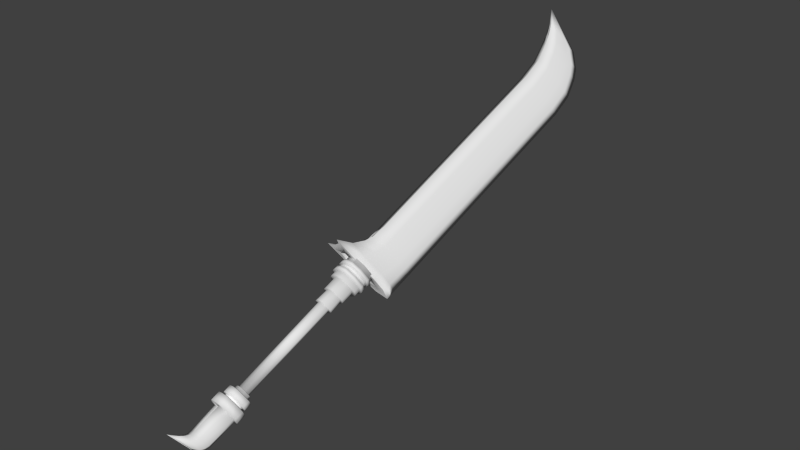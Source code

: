 # Source: Reaplade.blend  (saved by Blender 2.76.0; exported with 4.5.12 LTS)
import bpy
from mathutils import Matrix  # noqa: F401  (used for matrix-valued properties, if any)

bpy.ops.wm.read_factory_settings(use_empty=True)
scene = bpy.context.scene
scene.name = 'Scene'

# ---- collections
col_collection_1 = bpy.data.collections.new('Collection 1'); scene.collection.children.link(col_collection_1)

# ---- images (referenced by path relative to the original .blend; pixels are not part of the script)
import os
ASSET_DIR = os.environ.get("B2B_ASSET_DIR", "")  # directory of the original .blend (textures are referenced by path, not embedded)
HERE = os.path.dirname(os.path.abspath(__file__))  # packed textures are extracted next to this script under _unpacked/

def load_image(name, relpath, width, height, colorspace="sRGB"):
    """Load a texture the original file referenced (path relative to the .blend, or extracted next to this script)."""
    p = next((c for c in (os.path.join(HERE, relpath), os.path.join(ASSET_DIR, relpath)) if relpath and os.path.exists(c)), "")
    if p:
        img = bpy.data.images.load(p, check_existing=True)
        img.name = name
    else:  # same state as the original file: an image datablock whose file is absent (Cycles renders it pink)
        img = bpy.data.images.new(name, width, height)
        img.source = "FILE"
        img.filepath = "//" + (relpath or name)
    img.colorspace_settings.name = colorspace
    return img
img_reapblade_tex = load_image('Reapblade Tex', 'Reapblade Tex.png', 1024, 1024, 'sRGB')

# ---- materials (node trees are filled in below, after node groups)
mat_reapblade_mat = bpy.data.materials.new('Reapblade Mat')
mat_reapblade_mat.alpha_threshold = 0.0
mat_reapblade_mat.roughness = 0.5

# ---- material node trees
mat_reapblade_mat.use_nodes = True; mat_reapblade_mat.node_tree.nodes.clear()
_N = mat_reapblade_mat.node_tree.nodes; _L = mat_reapblade_mat.node_tree.links
n0 = _N.new('ShaderNodeOutputMaterial'); n0.name = 'Material Output'; n0.location = (300, 300)
n1 = _N.new('ShaderNodeBsdfDiffuse'); n1.name = 'Diffuse BSDF'; n1.location = (10, 300)
n2 = _N.new('ShaderNodeTexImage'); n2.name = 'Image Texture'; n2.location = (-252, 365)
n2.width = 140
n2.image = img_reapblade_tex
_L.new(n1.outputs[0], n0.inputs[0])
n0.is_active_output = True

# ---- world
world_world = bpy.data.worlds.new('World'); scene.world = world_world
world_world.color = (0.05088, 0.05088, 0.05088)
world_world.use_sun_shadow = False
world_world.sun_shadow_jitter_overblur = 0.0
world_world.cycles.sampling_method = 'MANUAL'
world_world.cycles.sample_map_resolution = 256

# ---- meshes
me_cube = bpy.data.meshes.new('Cube')
me_cube.from_pydata([(0.1596, -0.07237, -0.7947), (0.0, -0.07237, -1.025), (0.2334, -0.3289, -0.7519), (0.0, -0.3289, -1.026), (0.1596, -0.07237, 0.4887), (0.0, -0.07237, 0.4887), (0.2334, -0.3289, 0.8176), (0.0, -0.3289, 0.8176), (0.2314, -0.07237, -0.4996), (0.2314, -0.07237, 0.1305), (0.2689, -0.07237, 0.5776), (0.3052, -0.3289, -0.386), (0.3052, -0.3289, 0.3814), (0.3427, -0.3289, 0.9258), (0.1517, 0.5078, -0.06717), (0.1517, 0.5078, -0.5895), (0.0, 0.5078, 0.2297), (0.07987, 0.5078, -0.8289), (0.07987, 0.5078, 0.3199), (0.0, 0.5078, -1.025), (0.2334, -0.3289, 0.6789), (0.2334, -0.3289, 0.3814), (0.2334, -0.3289, -0.386), (0.0, -0.3289, 0.6789), (0.0, -0.3289, -0.6481), (0.1044, 0.2194, -0.8162), (0.0, 0.2194, -1.024), (0.1044, 0.2194, 0.3187), (0.0, 0.2194, 0.3187), (0.1762, 0.2194, -0.5579), (0.1762, 0.2194, 0.0009947), (0.2136, 0.2194, 0.3975), (0.0, 0.8197, -1.024), (0.07987, 0.8197, 0.2234), (0.07987, 0.8197, -0.8285), (0.0, 0.8197, 0.2234), (0.1517, 0.8197, -0.5907), (0.1517, 0.8197, -0.07166), (0.1891, 0.5078, 0.3034), (0.135, 6.615, -0.07166), (0.135, 6.615, -0.5622), (0.0, 6.615, 0.2234), (0.0642, 6.615, -0.8303), (0.0642, 6.615, 0.2234), (0.0, 6.615, -1.024), (0.1891, 0.8197, 0.2967), (0.0, 7.252, -0.9525), (0.05952, 7.252, 0.2803), (0.05952, 7.252, -0.7571), (0.1202, 7.252, -0.01146), (0.0, 7.252, 0.2803), (0.1202, 7.252, -0.4921), (0.172, 6.615, 0.2967), (0.0509, 8.269, 0.1395), (0.0, 8.334, 0.7597), (0.0509, 8.258, 0.4609), (0.01954, 8.334, 0.7597), (0.0, 8.313, -0.2189), (0.01379, 8.269, -0.06525), (0.1518, 7.252, 0.3527), (0.0, 8.672, 1.016), (0.07027, 8.318, 0.7422), (0.04927, 7.742, -0.5545), (0.0, 7.742, 0.4335), (0.1207, 7.742, 0.504), (0.0, 7.742, -0.7659), (0.09619, 7.742, -0.2966), (0.04927, 7.742, 0.4335), (0.09619, 7.742, 0.1497), (0.03441, 8.031, 0.5869), (0.07354, 7.998, -0.1434), (0.0, 8.02, -0.5891), (0.09547, 8.023, 0.6118), (0.07354, 7.993, 0.269), (0.03153, 7.998, -0.3929), (0.0, 8.031, 0.5869), (0.1379, -0.3289, 0.571), (0.1379, -0.3289, 0.3379), (0.1379, -0.3289, -0.263), (0.0, -0.3289, 0.571), (0.1379, -0.1812, 0.571), (0.0, -0.3289, -0.4683), (0.1379, -0.1812, 0.571), (0.1379, -0.1812, 0.3379), (0.1379, -0.1812, -0.263), (0.0, -0.1812, 0.571), (0.0, -0.1812, -0.4683), (0.135, -0.1812, 0.3199), (0.1379, -0.1812, -0.263), (0.0, -0.1812, 0.571), (0.0, -0.07495, 0.1885), (0.0, -0.1812, -0.4683), (0.135, -0.1812, -0.01384), (0.0, -0.07495, -0.1915), (0.06895, -0.1812, -0.3656), (0.1953, -0.07495, 0.1249), (0.1953, -0.07495, -0.128), (0.1171, -0.07495, 0.1786), (0.135, -0.1812, 0.1621), (0.1303, -0.4305, 0.2433), (0.1244, -0.1812, 0.3199), (0.1171, -0.07495, -0.1825), (0.1244, -0.1812, -0.01384), (0.2236, -0.07495, 0.006932), (0.1244, -0.1812, 0.1621), (0.0, -0.4305, 0.2568), (0.1171, -0.3973, 0.1786), (0.0, -0.3973, 0.1885), (0.1509, -0.4305, 0.2959), (0.0, -0.3973, -0.1915), (0.1171, -0.3973, -0.1825), (0.2236, -0.3973, 0.006932), (0.1953, -0.3973, -0.128), (0.1953, -0.3973, 0.1249), (0.0, -0.4305, 0.3124), (0.1509, -0.2893, 0.2959), (0.0, -0.4305, -0.2619), (0.1303, -0.4305, -0.2496), (0.2757, -0.4305, 0.008991), (0.237, -0.4305, -0.1752), (0.237, -0.4305, 0.1701), (0.0, -0.2893, 0.3124), (0.1743, -0.2893, 0.3499), (0.0, -0.4305, -0.3191), (0.1509, -0.4305, -0.3042), (0.3279, -0.4305, 0.01066), (0.2808, -0.4305, -0.2136), (0.2808, -0.4305, 0.2068), (0.0, -0.2893, 0.3694), (0.1743, -0.4394, 0.3499), (0.0, -0.2893, -0.3191), (0.1509, -0.2893, -0.3042), (0.3279, -0.2893, 0.01066), (0.2808, -0.2893, -0.2136), (0.2808, -0.2893, 0.2068), (0.0, -0.4394, 0.3694), (0.0, -0.2893, -0.3779), (0.1743, -0.2893, -0.3601), (0.3837, -0.2893, 0.01238), (0.328, -0.2893, -0.2529), (0.328, -0.2893, 0.2444), (0.1925, -0.5323, 0.3972), (0.0, -0.4394, -0.3779), (0.1743, -0.4394, -0.3601), (0.3837, -0.4394, 0.01238), (0.328, -0.4394, -0.2529), (0.328, -0.4394, 0.2444), (0.0, -0.5323, 0.4193), (0.1925, -0.4394, 0.3972), (0.0, -0.4394, 0.4193), (0.1836, -0.5323, 0.3469), (0.0, -0.4394, -0.4293), (0.1925, -0.4394, -0.4092), (0.4302, -0.4394, 0.01389), (0.367, -0.4394, -0.2874), (0.367, -0.4394, 0.2774), (0.0, -0.5323, 0.3662), (0.1836, -0.6584, 0.3469), (0.0, -0.5323, -0.4293), (0.1925, -0.5323, -0.4092), (0.4302, -0.5323, 0.01389), (0.367, -0.5323, -0.2874), (0.367, -0.5323, 0.2774), (0.0, -0.6584, 0.3662), (0.1969, -0.6584, 0.4022), (0.0, -0.5323, -0.3746), (0.1836, -0.5323, -0.357), (0.3911, -0.5323, 0.01229), (0.3359, -0.5323, -0.2508), (0.3359, -0.5323, 0.2424), (0.0, -0.6584, 0.4246), (0.1969, -0.7598, 0.4022), (0.0, -0.6584, -0.3746), (0.1836, -0.6584, -0.357), (0.3911, -0.6584, 0.01229), (0.3359, -0.6584, -0.2508), (0.3359, -0.6584, 0.2424), (0.0, -0.7598, 0.4246), (0.1796, -0.7598, 0.3416), (0.0, -0.6584, -0.4347), (0.1969, -0.6584, -0.4143), (0.4376, -0.6584, 0.01404), (0.3736, -0.6584, -0.2911), (0.3736, -0.6584, 0.2809), (0.0, -0.7598, 0.3605), (0.1796, -0.9088, 0.3416), (0.0, -0.7598, -0.4347), (0.1969, -0.7598, -0.4143), (0.4376, -0.7598, 0.01404), (0.3736, -0.7598, -0.2911), (0.3736, -0.7598, 0.2809), (0.0, -0.9088, 0.3605), (0.1527, -0.9088, 0.2507), (0.0, -0.7598, -0.3688), (0.1796, -0.7598, -0.3515), (0.3839, -0.7598, 0.01212), (0.3296, -0.7598, -0.2469), (0.3296, -0.7598, 0.2386), (0.0, -0.9088, 0.2647), (0.0, -0.9088, -0.3688), (0.1796, -0.9088, -0.3515), (0.3839, -0.9088, 0.01212), (0.3296, -0.9088, -0.2469), (0.3296, -0.9088, 0.2386), (0.1235, -1.255, 0.1909), (0.0, -0.9088, -0.27), (0.1527, -0.9088, -0.2573), (0.3025, -0.9088, 0.009227), (0.2627, -0.9088, -0.1806), (0.2627, -0.9088, 0.1753), (0.0, -1.255, 0.2015), (0.1527, -1.255, 0.2507), (0.0, -1.255, 0.2647), (0.1235, -1.616, 0.2099), (0.0, -1.255, -0.27), (0.1527, -1.255, -0.2573), (0.3025, -1.255, 0.009227), (0.2627, -1.255, -0.1806), (0.2627, -1.255, 0.1753), (0.0, -1.616, 0.2216), (0.0, -1.255, -0.2049), (0.1235, -1.255, -0.1953), (0.2374, -1.255, 0.007324), (0.2071, -1.255, -0.137), (0.2071, -1.255, 0.1335), (0.08404, -4.371, 0.1423), (0.0, -1.616, -0.2256), (0.1235, -1.616, -0.215), (0.2374, -1.616, 0.007929), (0.2071, -1.616, -0.1509), (0.2071, -1.616, 0.1468), (0.0, -4.371, 0.1501), (0.08404, -1.616, 0.1423), (0.0, -1.616, 0.1501), (0.0, -1.616, -0.152), (0.08404, -1.616, -0.1449), (0.161, -1.616, 0.005777), (0.1405, -1.616, -0.1015), (0.1405, -1.616, 0.09963), (0.111, -4.474, 0.1923), (0.0, -4.371, -0.152), (0.08404, -4.371, -0.1449), (0.161, -4.371, 0.005777), (0.1405, -4.371, -0.1015), (0.1405, -4.371, 0.09963), (0.0, -4.474, 0.2029), (0.111, -4.371, 0.1923), (0.0, -4.371, 0.2029), (0.1562, -4.474, 0.286), (0.0, -4.371, -0.2064), (0.111, -4.371, -0.1967), (0.2153, -4.371, 0.007367), (0.1875, -4.371, -0.138), (0.1875, -4.371, 0.1345), (0.0, -4.474, 0.3247), (0.0, -4.474, -0.2064), (0.111, -4.474, -0.1967), (0.2153, -4.474, 0.007367), (0.1875, -4.474, -0.138), (0.1875, -4.474, 0.1345), (0.1146, -4.668, 0.2226), (0.0, -4.474, -0.3311), (0.1562, -4.474, -0.2938), (0.3115, -4.474, 0.01035), (0.2702, -4.474, -0.2063), (0.2702, -4.474, 0.1998), (0.0, -4.668, 0.2527), (0.1562, -4.668, 0.286), (0.0, -4.668, 0.3247), (0.1146, -4.749, 0.2226), (0.0, -4.668, -0.3311), (0.1562, -4.668, -0.2938), (0.3115, -4.668, 0.01035), (0.2702, -4.668, -0.2063), (0.2702, -4.668, 0.1998), (0.0, -4.749, 0.2527), (0.1712, -4.749, 0.3579), (0.0, -4.668, -0.2571), (0.1146, -4.668, -0.2281), (0.2353, -4.668, 0.008331), (0.2032, -4.668, -0.1601), (0.2032, -4.668, 0.1556), (0.0, -4.749, 0.4064), (0.1712, -4.997, 0.3579), (0.0, -4.749, -0.2571), (0.1146, -4.749, -0.2281), (0.2353, -4.749, 0.008331), (0.2032, -4.749, -0.1601), (0.2032, -4.749, 0.1556), (0.0, -4.997, 0.4064), (0.0, -4.749, -0.4151), (0.1712, -4.749, -0.3683), (0.3658, -4.749, 0.01263), (0.3141, -4.749, -0.2587), (0.3141, -4.749, 0.25), (0.0, -4.997, 0.01263), (0.0, -4.997, -0.4151), (0.1712, -4.997, -0.3683), (0.3658, -4.997, 0.01263), (0.3141, -4.997, -0.2587), (0.3141, -4.997, 0.25), (0.2112, -5.883, 0.03429), (0.08561, -4.997, 0.3821), (0.0, -4.997, -0.1383), (0.08561, -4.997, -0.3917), (0.3524, -4.997, -0.1383), (0.2426, -4.997, 0.3039), (0.0, -4.997, 0.1469), (0.2426, -4.997, -0.3135), (0.3524, -4.997, 0.1469), (0.08561, -4.997, 0.0135), (0.2112, -4.997, 0.0135), (0.1444, -4.997, -0.2506), (0.1444, -4.997, 0.1594), (0.2107, -4.997, 0.2234), (0.2107, -4.997, -0.0974), (0.08561, -4.997, -0.3094), (0.08561, -4.997, 0.1469), (0.2112, -5.781, 0.0135), (0.2112, -5.989, 0.09625), (0.1444, -5.781, 0.1594), (0.08561, -5.781, 0.0135), (0.1444, -5.781, -0.2506), (0.2107, -5.781, 0.2234), (0.2107, -5.781, -0.0974), (0.08561, -5.781, -0.3094), (0.08561, -5.781, 0.1469), (0.2112, -6.088, 0.2278), (0.1444, -5.883, 0.1755), (0.08561, -5.883, 0.03429), (0.1444, -5.883, -0.2213), (0.2107, -5.883, 0.2374), (0.2107, -5.883, -0.07305), (0.08561, -5.883, -0.2783), (0.08561, -5.883, 0.1634), (0.1469, -6.213, 0.5693), (0.1444, -5.989, 0.2418), (0.08561, -5.989, 0.09625), (0.1444, -5.989, -0.1674), (0.2107, -5.989, 0.3057), (0.2107, -5.989, -0.01445), (0.08561, -5.989, -0.2261), (0.08561, -5.989, 0.2294), (0.1444, -6.088, 0.3523), (0.08561, -6.088, 0.2278), (0.1444, -6.088, 0.002364), (0.2107, -6.088, 0.4069), (0.2107, -6.088, 0.1331), (0.08561, -6.088, -0.04784), (0.08561, -6.088, 0.3417), (0.1469, -6.213, 0.5693), (0.1469, -6.213, 0.5693), (0.1469, -6.213, 0.5693), (0.1469, -6.213, 0.5693), (0.1469, -6.213, 0.5693), (0.1469, -6.213, 0.5693), (0.1469, -6.213, 0.5693), (0.1469, -6.213, 0.5693), (0.2334, -0.3289, 0.8176), (0.0, -0.3289, 0.8176), (0.2334, -0.3289, -0.7519), (0.0, -0.3289, -1.026), (0.3052, -0.3289, -0.386), (0.3052, -0.3289, 0.3814), (0.3427, -0.3289, 0.9258)], [], [(13, 6, 20), (59, 49, 68, 64), (47, 59, 64, 67), (364, 10, 4, 358), (20, 6, 7, 23), (362, 11, 2, 360), (358, 359, 7, 6), (360, 2, 3, 361), (2, 22, 24, 3), (20, 23, 79, 76), (21, 20, 76, 77), (2, 11, 22), (11, 12, 21, 22), (12, 13, 20, 21), (4, 10, 31, 27), (9, 8, 29, 30), (0, 1, 26, 25), (5, 4, 27, 28), (8, 0, 25, 29), (10, 9, 30, 31), (362, 363, 12, 11), (363, 364, 13, 12), (29, 25, 17, 15), (27, 31, 38, 18), (30, 29, 15, 14), (28, 27, 18, 16), (25, 26, 19, 17), (31, 30, 14, 38), (15, 17, 34, 36), (38, 14, 37, 45), (17, 19, 32, 34), (18, 38, 45, 33), (14, 15, 36, 37), (16, 18, 33, 35), (37, 36, 40, 39), (45, 37, 39, 52), (33, 45, 52, 43), (34, 32, 44, 42), (36, 34, 42, 40), (35, 33, 43, 41), (43, 52, 59, 47), (52, 39, 49, 59), (41, 43, 47, 50), (39, 40, 51, 49), (42, 44, 46, 48), (40, 42, 48, 51), (70, 74, 58, 53), (75, 69, 56, 54), (74, 71, 57, 58), (73, 70, 53, 55), (72, 73, 55, 61), (69, 72, 61, 56), (49, 51, 66, 68), (48, 46, 65, 62), (50, 47, 67, 63), (51, 48, 62, 66), (54, 56, 60), (55, 53, 60), (53, 58, 60), (56, 61, 60), (61, 55, 60), (58, 57, 60), (67, 64, 72, 69), (64, 68, 73, 72), (68, 66, 70, 73), (62, 65, 71, 74), (63, 67, 69, 75), (66, 62, 74, 70), (81, 78, 84, 86), (76, 79, 85, 82), (24, 22, 78, 81), (22, 21, 77, 78), (86, 84, 88, 94, 91), (82, 85, 89, 80), (77, 76, 82, 83), (78, 77, 83, 84), (95, 97, 106, 113), (87, 80, 89, 90, 97, 95, 100), (83, 82, 80, 87), (84, 83, 87, 98, 92, 88), (94, 96, 101, 93, 91), (88, 92, 102, 96, 94), (104, 100, 95, 103), (102, 104, 103, 96), (92, 98, 104, 102), (98, 87, 100, 104), (101, 96, 112, 110), (103, 95, 113, 111), (96, 103, 111, 112), (106, 107, 105, 99), (109, 110, 117, 116), (113, 106, 99, 120), (110, 112, 119, 117), (97, 90, 107, 106), (93, 101, 110, 109), (118, 120, 127, 125), (99, 105, 114, 108), (116, 117, 124, 123), (120, 99, 108, 127), (111, 113, 120, 118), (112, 111, 118, 119), (108, 114, 121, 115), (126, 125, 132, 133), (125, 127, 134, 132), (123, 124, 131, 130), (119, 118, 125, 126), (117, 119, 126, 124), (131, 133, 139, 137), (115, 121, 128, 122), (133, 132, 138, 139), (132, 134, 140, 138), (124, 126, 133, 131), (127, 108, 115, 134), (140, 122, 129, 146), (137, 139, 145, 143), (139, 138, 144, 145), (138, 140, 146, 144), (134, 115, 122, 140), (130, 131, 137, 136), (142, 143, 152, 151), (146, 129, 148, 155), (143, 145, 154, 152), (145, 144, 153, 154), (136, 137, 143, 142), (122, 128, 135, 129), (151, 152, 159, 158), (155, 148, 141, 162), (152, 154, 161, 159), (154, 153, 160, 161), (129, 135, 149, 148), (144, 146, 155, 153), (141, 147, 156, 150), (158, 159, 166, 165), (162, 141, 150, 169), (159, 161, 168, 166), (148, 149, 147, 141), (153, 155, 162, 160), (167, 169, 176, 174), (165, 166, 173, 172), (169, 150, 157, 176), (166, 168, 175, 173), (160, 162, 169, 167), (161, 160, 167, 168), (174, 176, 183, 181), (172, 173, 180, 179), (176, 157, 164, 183), (173, 175, 182, 180), (168, 167, 174, 175), (150, 156, 163, 157), (181, 183, 190, 188), (179, 180, 187, 186), (183, 164, 171, 190), (180, 182, 189, 187), (175, 174, 181, 182), (157, 163, 170, 164), (189, 188, 195, 196), (188, 190, 197, 195), (186, 187, 194, 193), (190, 171, 178, 197), (182, 181, 188, 189), (164, 170, 177, 171), (178, 184, 191, 185), (196, 195, 201, 202), (195, 197, 203, 201), (193, 194, 200, 199), (171, 177, 184, 178), (187, 189, 196, 194), (200, 202, 208, 206), (202, 201, 207, 208), (201, 203, 209, 207), (185, 191, 198, 192), (194, 196, 202, 200), (197, 178, 185, 203), (206, 208, 217, 215), (192, 198, 212, 211), (208, 207, 216, 217), (207, 209, 218, 216), (203, 185, 192, 209), (199, 200, 206, 205), (218, 211, 204, 224), (215, 217, 223, 221), (217, 216, 222, 223), (216, 218, 224, 222), (209, 192, 211, 218), (205, 206, 215, 214), (220, 221, 227, 226), (224, 204, 213, 230), (221, 223, 229, 227), (223, 222, 228, 229), (214, 215, 221, 220), (211, 212, 210, 204), (226, 227, 235, 234), (230, 213, 232, 238), (227, 229, 237, 235), (229, 228, 236, 237), (204, 210, 219, 213), (222, 224, 230, 228), (232, 233, 231, 225), (234, 235, 241, 240), (238, 232, 225, 244), (235, 237, 243, 241), (213, 219, 233, 232), (228, 230, 238, 236), (240, 241, 250, 249), (225, 231, 247, 246), (244, 225, 246, 253), (241, 243, 252, 250), (236, 238, 244, 242), (237, 236, 242, 243), (249, 250, 256, 255), (253, 246, 239, 259), (250, 252, 258, 256), (252, 251, 257, 258), (242, 244, 253, 251), (243, 242, 251, 252), (257, 259, 265, 263), (255, 256, 262, 261), (259, 239, 248, 265), (256, 258, 264, 262), (246, 247, 245, 239), (251, 253, 259, 257), (265, 248, 267, 274), (262, 264, 273, 271), (264, 263, 272, 273), (263, 265, 274, 272), (239, 245, 254, 248), (258, 257, 263, 264), (267, 268, 266, 260), (270, 271, 278, 277), (274, 267, 260, 281), (271, 273, 280, 278), (248, 254, 268, 267), (261, 262, 271, 270), (260, 266, 275, 269), (277, 278, 285, 284), (281, 260, 269, 288), (278, 280, 287, 285), (272, 274, 281, 279), (273, 272, 279, 280), (287, 286, 292, 293), (286, 288, 294, 292), (284, 285, 291, 290), (288, 269, 276, 294), (279, 281, 288, 286), (280, 279, 286, 287), (276, 282, 289, 302, 283), (293, 292, 298, 305, 299), (292, 294, 300, 309, 298), (290, 291, 297, 304, 296), (269, 275, 282, 276), (285, 287, 293, 291), (317, 302, 289, 307), (316, 310, 295, 303), (310, 316, 325, 321), (314, 306, 283, 313), (291, 293, 299, 308, 297), (294, 276, 283, 306, 300), (311, 314, 323, 318), (298, 309, 314, 311), (309, 300, 306, 314), (308, 315, 312, 297), (299, 305, 315, 308), (305, 298, 311, 315), (304, 316, 303, 296), (297, 312, 316, 304), (313, 317, 326, 320), (310, 317, 307, 295), (312, 315, 324, 322), (313, 283, 302, 317), (323, 320, 328, 331), (322, 324, 332, 330), (325, 322, 330, 333), (320, 326, 334, 328), (314, 313, 320, 323), (316, 312, 322, 325), (315, 311, 318, 324), (317, 310, 321, 326), (328, 334, 342, 336), (301, 331, 339, 319), (332, 301, 319, 340), (329, 333, 341, 337), (326, 321, 329, 334), (321, 325, 333, 329), (324, 318, 301, 332), (318, 323, 331, 301), (340, 319, 327, 347), (337, 341, 348, 344), (342, 337, 344, 349), (339, 336, 343, 346), (333, 330, 338, 341), (330, 332, 340, 338), (331, 328, 336, 339), (334, 329, 337, 342), (346, 343, 351, 354), (345, 347, 355, 353), (348, 345, 353, 356), (343, 349, 357, 351), (319, 339, 346, 327), (336, 342, 349, 343), (341, 338, 345, 348), (338, 340, 347, 345), (355, 335, 350, 353), (335, 354, 351, 350), (353, 350, 352, 356), (350, 351, 357, 352), (349, 344, 352, 357), (344, 348, 356, 352), (347, 327, 335, 355), (327, 346, 354, 335), (9, 10, 364, 363), (8, 9, 363, 362), (0, 360, 361, 1), (4, 5, 359, 358), (8, 362, 360, 0), (13, 364, 358, 6)])
me_cube.polygons.foreach_set('use_smooth', [True] * 315)
_uv = me_cube.uv_layers.new(name='UVMap')
_uv.uv.foreach_set('vector', [0.6329, 0.2229, 0.6173, 0.2108, 0.6178, 0.1957, 0.2173, 0.1653, 0.1633, 0.1656, 0.1862, 0.1121, 0.2387, 0.1118, 0.3549, 0.669, 0.3691, 0.6726, 0.3664, 0.727, 0.3552, 0.7234, 0.7542, 0.2092, 0.7542, 0.2496, 0.7409, 0.2614, 0.7414, 0.223, 0.6178, 0.1957, 0.6173, 0.2108, 0.5828, 0.21, 0.5833, 0.195, 0.0, 0.0, 0.0, 0.0, 0.0, 0.0, 0.0, 0.0, 0.0, 0.0, 0.0, 0.0, 0.0, 0.0, 0.0, 0.0, 0.0, 0.0, 0.0, 0.0, 0.0, 0.0, 0.0, 0.0, 0.6239, 0.04025, 0.6223, 0.08001, 0.5889, 0.0508, 0.5905, 0.009782, 0.6178, 0.1957, 0.5833, 0.195, 0.5838, 0.1832, 0.6042, 0.1837, 0.6191, 0.1634, 0.6178, 0.1957, 0.6042, 0.1837, 0.6052, 0.1584, 0.6239, 0.04025, 0.6329, 0.08023, 0.6223, 0.08001, 0.6329, 0.08023, 0.6297, 0.1636, 0.6191, 0.1634, 0.6223, 0.08001, 0.6297, 0.1636, 0.6329, 0.2229, 0.6178, 0.1957, 0.6191, 0.1634, 0.9755, 0.4203, 0.9867, 0.4152, 0.9867, 0.4525, 0.9768, 0.457, 0.1929, 0.9614, 0.1001, 0.9621, 0.09049, 0.9302, 0.1728, 0.9296, 0.0557, 0.9621, 0.01976, 0.9617, 0.01962, 0.93, 0.05153, 0.9302, 0.7177, 0.2647, 0.7409, 0.2614, 0.7386, 0.2826, 0.7234, 0.2848, 0.1001, 0.9621, 0.0557, 0.9621, 0.05153, 0.9302, 0.09049, 0.9302, 0.2592, 0.9611, 0.1929, 0.9614, 0.1728, 0.9296, 0.2317, 0.9293, 0.0, 0.0, 0.0, 0.0, 0.0, 0.0, 0.0, 0.0, 0.0, 0.0, 0.0, 0.0, 0.0, 0.0, 0.0, 0.0, 0.09049, 0.9302, 0.05153, 0.9302, 0.04906, 0.8988, 0.08524, 0.8988, 0.3541, 0.009782, 0.3709, 0.01365, 0.3668, 0.03574, 0.3508, 0.03706, 0.1728, 0.9296, 0.09049, 0.9302, 0.08524, 0.8988, 0.1622, 0.8983, 0.3387, 0.01018, 0.3541, 0.009782, 0.3508, 0.03706, 0.3383, 0.03246, 0.05153, 0.9302, 0.01962, 0.93, 0.01917, 0.8987, 0.04906, 0.8988, 0.2317, 0.9293, 0.1728, 0.9296, 0.1622, 0.8983, 0.2172, 0.898, 0.08524, 0.8988, 0.04906, 0.8988, 0.0488, 0.8649, 0.08474, 0.865, 0.2172, 0.898, 0.1622, 0.8983, 0.1612, 0.8644, 0.2159, 0.8641, 0.04906, 0.8988, 0.01917, 0.8987, 0.01907, 0.8648, 0.0488, 0.8649, 0.3508, 0.03706, 0.3668, 0.03574, 0.3671, 0.06469, 0.3504, 0.06112, 0.1622, 0.8983, 0.08524, 0.8988, 0.08474, 0.865, 0.1612, 0.8644, 0.3383, 0.03246, 0.3508, 0.03706, 0.3504, 0.06112, 0.3386, 0.06143, 0.1612, 0.8644, 0.08474, 0.865, 0.08296, 0.2355, 0.1552, 0.2349, 0.2159, 0.8641, 0.1612, 0.8644, 0.1552, 0.2349, 0.2099, 0.2347, 0.3504, 0.06112, 0.3671, 0.06469, 0.3709, 0.6095, 0.3544, 0.6059, 0.0488, 0.8649, 0.01907, 0.8648, 0.0133, 0.2354, 0.04258, 0.2355, 0.08474, 0.865, 0.0488, 0.8649, 0.04258, 0.2355, 0.08296, 0.2355, 0.3386, 0.06143, 0.3504, 0.06112, 0.3544, 0.6059, 0.3449, 0.6062, 0.3544, 0.6059, 0.3709, 0.6095, 0.3691, 0.6726, 0.3549, 0.669, 0.2099, 0.2347, 0.1552, 0.2349, 0.1633, 0.1656, 0.2173, 0.1653, 0.3449, 0.6062, 0.3544, 0.6059, 0.3549, 0.669, 0.3461, 0.6692, 0.1552, 0.2349, 0.08296, 0.2355, 0.09247, 0.1661, 0.1633, 0.1656, 0.04258, 0.2355, 0.0133, 0.2354, 0.02313, 0.1661, 0.05267, 0.1661, 0.08296, 0.2355, 0.04258, 0.2355, 0.05267, 0.1661, 0.09247, 0.1661, 0.1425, 0.08454, 0.1052, 0.08464, 0.153, 0.05483, 0.1836, 0.05476, 0.3496, 0.759, 0.3547, 0.7589, 0.3543, 0.7968, 0.3514, 0.7969, 0.1052, 0.08464, 0.07589, 0.08234, 0.1301, 0.05016, 0.153, 0.05483, 0.2032, 0.08467, 0.1425, 0.08454, 0.1836, 0.05476, 0.2309, 0.05555, 0.254, 0.08116, 0.2032, 0.08467, 0.2309, 0.05555, 0.2726, 0.04888, 0.3547, 0.7589, 0.3639, 0.7593, 0.3616, 0.7942, 0.3543, 0.7968, 0.1633, 0.1656, 0.09247, 0.1661, 0.1205, 0.1126, 0.1862, 0.1121, 0.05267, 0.1661, 0.02313, 0.1661, 0.05013, 0.1127, 0.08189, 0.1127, 0.3461, 0.6692, 0.3549, 0.669, 0.3552, 0.7234, 0.348, 0.7236, 0.09247, 0.1661, 0.05267, 0.1661, 0.08189, 0.1127, 0.1205, 0.1126, 0.3514, 0.7969, 0.3543, 0.7968, 0.354, 0.8427, 0.2309, 0.05555, 0.1836, 0.05476, 0.3117, 0.009782, 0.1836, 0.05476, 0.153, 0.05483, 0.3117, 0.009782, 0.3543, 0.7968, 0.3616, 0.7942, 0.354, 0.8427, 0.2726, 0.04888, 0.2309, 0.05555, 0.3117, 0.009782, 0.153, 0.05483, 0.1301, 0.05016, 0.3117, 0.009782, 0.3552, 0.7234, 0.3664, 0.727, 0.3639, 0.7593, 0.3547, 0.7589, 0.2387, 0.1118, 0.1862, 0.1121, 0.2032, 0.08467, 0.254, 0.08116, 0.1862, 0.1121, 0.1205, 0.1126, 0.1425, 0.08454, 0.2032, 0.08467, 0.08189, 0.1127, 0.05013, 0.1127, 0.07589, 0.08234, 0.1052, 0.08464, 0.348, 0.7236, 0.3552, 0.7234, 0.3547, 0.7589, 0.3496, 0.759, 0.1205, 0.1126, 0.08189, 0.1127, 0.1052, 0.08464, 0.1425, 0.08454, 0.7911, 0.2234, 0.791, 0.201, 0.8128, 0.201, 0.8129, 0.2234, 0.9625, 0.08819, 0.9422, 0.08818, 0.9422, 0.07213, 0.9625, 0.07214, 0.5889, 0.0508, 0.6223, 0.08001, 0.6077, 0.09307, 0.5882, 0.07034, 0.6223, 0.08001, 0.6191, 0.1634, 0.6052, 0.1584, 0.6077, 0.09307, 0.0, 0.0, 0.0, 0.0, 0.0, 0.0, 0.0, 0.0, 0.0, 0.0, 0.0, 0.0, 0.0, 0.0, 0.0, 0.0, 0.0, 0.0, 0.791, 0.1357, 0.7911, 0.1104, 0.8129, 0.1104, 0.8129, 0.1357, 0.791, 0.201, 0.791, 0.1357, 0.8129, 0.1357, 0.8128, 0.201, 0.7781, 0.6859, 0.767, 0.689, 0.767, 0.6587, 0.7781, 0.6556, 0.6051, 0.587, 0.6102, 0.614, 0.59, 0.6159, 0.5828, 0.5746, 0.5997, 0.5719, 0.6102, 0.5651, 0.6035, 0.5872, 0.6058, 0.5889, 0.6102, 0.614, 0.6102, 0.614, 0.6051, 0.587, 0.5945, 0.5241, 0.6058, 0.5889, 0.6051, 0.587, 0.6021, 0.57, 0.5988, 0.551, 0.5945, 0.5241, 0.9489, 0.4285, 0.9489, 0.4577, 0.9425, 0.4485, 0.9279, 0.4416, 0.9471, 0.4152, 0.8701, 0.02096, 0.8701, 0.04803, 0.8701, 0.04803, 0.8544, 0.03564, 0.87, 0.009782, 0.8701, 0.06715, 0.8701, 0.08431, 0.8544, 0.06313, 0.8544, 0.05031, 0.8701, 0.04803, 0.8701, 0.06715, 0.8544, 0.05031, 0.8544, 0.03564, 0.5988, 0.551, 0.6021, 0.57, 0.6005, 0.5701, 0.5972, 0.5512, 0.6021, 0.57, 0.6051, 0.587, 0.6035, 0.5872, 0.6005, 0.5701, 0.4099, 0.6808, 0.3975, 0.6808, 0.3975, 0.6458, 0.4099, 0.6457, 0.603, 0.6357, 0.62, 0.6355, 0.62, 0.6705, 0.603, 0.6707, 0.5828, 0.6356, 0.603, 0.6357, 0.603, 0.6707, 0.5828, 0.6706, 0.7809, 0.3825, 0.7982, 0.3836, 0.7982, 0.3913, 0.779, 0.3898, 0.7982, 0.3424, 0.7809, 0.3434, 0.779, 0.3363, 0.7982, 0.335, 0.7693, 0.3767, 0.7809, 0.3825, 0.779, 0.3898, 0.7632, 0.3819, 0.7809, 0.3434, 0.7693, 0.3493, 0.7632, 0.3444, 0.779, 0.3363, 0.767, 0.689, 0.7498, 0.6899, 0.7498, 0.6596, 0.767, 0.6587, 0.4272, 0.6808, 0.4099, 0.6808, 0.4099, 0.6457, 0.4272, 0.6457, 0.7575, 0.3644, 0.7632, 0.3819, 0.7567, 0.3858, 0.7498, 0.3646, 0.779, 0.3898, 0.7982, 0.3913, 0.7982, 0.3973, 0.7759, 0.3955, 0.7982, 0.335, 0.779, 0.3363, 0.7759, 0.3304, 0.7982, 0.3288, 0.7632, 0.3819, 0.779, 0.3898, 0.7759, 0.3955, 0.7567, 0.3858, 0.7651, 0.3639, 0.7693, 0.3767, 0.7632, 0.3819, 0.7575, 0.3644, 0.7693, 0.3493, 0.7651, 0.3639, 0.7575, 0.3644, 0.7632, 0.3444, 0.7208, 0.6982, 0.7208, 0.7143, 0.6999, 0.7143, 0.6999, 0.6982, 0.898, 0.2625, 0.8979, 0.2381, 0.9188, 0.2381, 0.9188, 0.2625, 0.8979, 0.2381, 0.898, 0.2168, 0.9188, 0.2168, 0.9188, 0.2381, 0.9525, 0.5788, 0.9495, 0.5625, 0.9673, 0.5604, 0.9703, 0.5767, 0.7632, 0.3444, 0.7575, 0.3644, 0.7498, 0.3646, 0.7567, 0.3403, 0.779, 0.3363, 0.7632, 0.3444, 0.7567, 0.3403, 0.7759, 0.3304, 0.742, 0.01778, 0.7228, 0.02761, 0.7158, 0.02334, 0.7385, 0.01171, 0.742, 0.08286, 0.7643, 0.08464, 0.7643, 0.09082, 0.7385, 0.08872, 0.7228, 0.02761, 0.7158, 0.05193, 0.7076, 0.05212, 0.7158, 0.02334, 0.7158, 0.05193, 0.7228, 0.0732, 0.7158, 0.07729, 0.7076, 0.05212, 0.9495, 0.5625, 0.9525, 0.5473, 0.9703, 0.5452, 0.9673, 0.5604, 0.7208, 0.6852, 0.7208, 0.6982, 0.6999, 0.6982, 0.6999, 0.6852, 0.8259, 0.6976, 0.8224, 0.6806, 0.8412, 0.6837, 0.8446, 0.7007, 0.9582, 0.6817, 0.9583, 0.6995, 0.9361, 0.6995, 0.9361, 0.6816, 0.9044, 0.1104, 0.904, 0.1397, 0.8819, 0.1396, 0.8822, 0.1104, 0.904, 0.1397, 0.9044, 0.1643, 0.8822, 0.1642, 0.8819, 0.1396, 0.7228, 0.0732, 0.742, 0.08286, 0.7385, 0.08872, 0.7158, 0.07729, 0.7643, 0.01615, 0.742, 0.01778, 0.7385, 0.01171, 0.7643, 0.009782, 0.7232, 0.4462, 0.6974, 0.4481, 0.6947, 0.4428, 0.7232, 0.4406, 0.6747, 0.5137, 0.6974, 0.5251, 0.6947, 0.5302, 0.6689, 0.5173, 0.6974, 0.4481, 0.6747, 0.4597, 0.6689, 0.456, 0.6947, 0.4428, 0.6747, 0.4597, 0.6664, 0.4885, 0.6595, 0.4887, 0.6689, 0.456, 0.9583, 0.6626, 0.9582, 0.6817, 0.9361, 0.6816, 0.9361, 0.6626, 0.8224, 0.6806, 0.8259, 0.6619, 0.8446, 0.665, 0.8412, 0.6837, 0.6733, 0.6852, 0.6733, 0.7062, 0.6595, 0.7062, 0.6596, 0.6852, 0.891, 0.7164, 0.8871, 0.697, 0.8987, 0.6989, 0.9026, 0.7183, 0.6733, 0.7062, 0.6733, 0.7264, 0.6596, 0.7264, 0.6595, 0.7062, 0.9116, 0.2895, 0.9112, 0.3227, 0.8975, 0.3227, 0.8979, 0.2895, 0.6974, 0.5251, 0.7232, 0.5272, 0.7232, 0.5326, 0.6947, 0.5302, 0.6664, 0.4885, 0.6747, 0.5137, 0.6689, 0.5173, 0.6595, 0.4887, 0.6947, 0.3312, 0.7232, 0.3288, 0.7232, 0.3346, 0.696, 0.3367, 0.7232, 0.421, 0.6947, 0.4188, 0.696, 0.4132, 0.7232, 0.4151, 0.6689, 0.3442, 0.6947, 0.3312, 0.696, 0.3367, 0.6735, 0.348, 0.6947, 0.4188, 0.6689, 0.4056, 0.6735, 0.4016, 0.696, 0.4132, 0.8871, 0.697, 0.891, 0.6764, 0.9026, 0.6783, 0.8987, 0.6989, 0.9112, 0.3227, 0.9116, 0.3507, 0.8979, 0.3506, 0.8975, 0.3227, 0.9153, 0.03883, 0.9156, 0.06323, 0.897, 0.06318, 0.8967, 0.03878, 0.9641, 0.2168, 0.9641, 0.2369, 0.9455, 0.2369, 0.9455, 0.2168, 0.9418, 0.3826, 0.9382, 0.3657, 0.954, 0.3682, 0.9575, 0.3851, 0.9641, 0.2369, 0.9641, 0.2545, 0.9455, 0.2545, 0.9455, 0.2369, 0.6595, 0.3729, 0.6689, 0.3442, 0.6735, 0.348, 0.6653, 0.373, 0.6689, 0.4056, 0.6595, 0.3729, 0.6653, 0.373, 0.6735, 0.4016, 0.4957, 0.4045, 0.5039, 0.4294, 0.4983, 0.4336, 0.4889, 0.4047, 0.5536, 0.3625, 0.5264, 0.3644, 0.5244, 0.3582, 0.5536, 0.356, 0.5039, 0.4294, 0.5264, 0.4407, 0.5244, 0.4467, 0.4983, 0.4336, 0.5264, 0.3644, 0.5039, 0.3759, 0.4983, 0.3716, 0.5244, 0.3582, 0.9156, 0.009828, 0.9153, 0.03883, 0.8967, 0.03878, 0.897, 0.009782, 0.9382, 0.3657, 0.9418, 0.346, 0.9575, 0.3485, 0.954, 0.3682, 0.7979, 0.2809, 0.7982, 0.3092, 0.7833, 0.3092, 0.7829, 0.2809, 0.9836, 0.4773, 0.9836, 0.4988, 0.9686, 0.4988, 0.9686, 0.4773, 0.9462, 0.05048, 0.9422, 0.03089, 0.9549, 0.03298, 0.9588, 0.05257, 0.9836, 0.4988, 0.9836, 0.5193, 0.9686, 0.5193, 0.9686, 0.4988, 0.5039, 0.3759, 0.4957, 0.4045, 0.4889, 0.4047, 0.4983, 0.3716, 0.5264, 0.4407, 0.5536, 0.4428, 0.5536, 0.4492, 0.5244, 0.4467, 0.407, 0.4337, 0.3975, 0.4006, 0.4055, 0.4008, 0.4135, 0.4289, 0.3975, 0.4006, 0.407, 0.3716, 0.4135, 0.3762, 0.4055, 0.4008, 0.4622, 0.4494, 0.4331, 0.4471, 0.4357, 0.4403, 0.4622, 0.4422, 0.407, 0.3716, 0.4331, 0.3584, 0.4357, 0.365, 0.4135, 0.3762, 0.7982, 0.2473, 0.7979, 0.2809, 0.7829, 0.2809, 0.7833, 0.2473, 0.9422, 0.03089, 0.9462, 0.009782, 0.9588, 0.01187, 0.9549, 0.03298, 0.9361, 0.6235, 0.9396, 0.6042, 0.9582, 0.6072, 0.9547, 0.6264, 0.9094, 0.6042, 0.9091, 0.6328, 0.8871, 0.6327, 0.8874, 0.6042, 0.9091, 0.6328, 0.9094, 0.6568, 0.8874, 0.6568, 0.8871, 0.6327, 0.9603, 0.2895, 0.9602, 0.3091, 0.9382, 0.3091, 0.9382, 0.2895, 0.4331, 0.3584, 0.4622, 0.356, 0.4622, 0.3629, 0.4357, 0.365, 0.4331, 0.4471, 0.407, 0.4337, 0.4135, 0.4289, 0.4357, 0.4403, 0.7378, 0.1878, 0.7156, 0.1764, 0.7255, 0.1692, 0.7418, 0.1775, 0.7156, 0.1764, 0.7076, 0.1483, 0.7196, 0.1486, 0.7255, 0.1692, 0.7076, 0.1483, 0.7156, 0.1236, 0.7255, 0.1305, 0.7196, 0.1486, 0.7378, 0.1124, 0.7644, 0.1104, 0.7644, 0.1208, 0.7418, 0.1223, 0.9602, 0.3091, 0.9603, 0.3265, 0.9382, 0.3265, 0.9382, 0.3091, 0.9396, 0.6401, 0.9361, 0.6235, 0.9547, 0.6264, 0.9582, 0.643, 0.7671, 0.636, 0.7498, 0.636, 0.7498, 0.5984, 0.7671, 0.5984, 0.8449, 0.6411, 0.8224, 0.6423, 0.8224, 0.6098, 0.8449, 0.6086, 0.489, 0.6161, 0.4892, 0.5952, 0.5403, 0.5952, 0.5401, 0.6161, 0.4892, 0.5952, 0.4889, 0.5776, 0.54, 0.5776, 0.5403, 0.5952, 0.7156, 0.1236, 0.7378, 0.1124, 0.7418, 0.1223, 0.7255, 0.1305, 0.7644, 0.1896, 0.7378, 0.1878, 0.7418, 0.1775, 0.7644, 0.1789, 0.6654, 0.5619, 0.6817, 0.5537, 0.686, 0.5602, 0.6737, 0.5664, 0.6817, 0.6089, 0.6654, 0.6006, 0.6737, 0.5958, 0.686, 0.6022, 0.6654, 0.6006, 0.6595, 0.5799, 0.6692, 0.5802, 0.6737, 0.5958, 0.6595, 0.5799, 0.6654, 0.5619, 0.6737, 0.5664, 0.6692, 0.5802, 0.8605, 0.6367, 0.8449, 0.6411, 0.8449, 0.6086, 0.8605, 0.6042, 0.7898, 0.636, 0.7671, 0.636, 0.7671, 0.5984, 0.7898, 0.5984, 0.489, 0.6358, 0.5073, 0.6357, 0.5072, 0.675, 0.4889, 0.6751, 0.9229, 0.5785, 0.911, 0.5819, 0.9111, 0.5489, 0.9229, 0.5452, 0.5073, 0.6357, 0.5204, 0.6357, 0.5204, 0.675, 0.5072, 0.675, 0.864, 0.5846, 0.8424, 0.5845, 0.8425, 0.5452, 0.8663, 0.5454, 0.7043, 0.6103, 0.6817, 0.6089, 0.686, 0.6022, 0.7043, 0.6032, 0.6817, 0.5537, 0.7043, 0.5522, 0.7043, 0.5591, 0.686, 0.5602, 0.4326, 0.6262, 0.4144, 0.625, 0.4202, 0.6174, 0.4326, 0.6182, 0.402, 0.5857, 0.4144, 0.5788, 0.4202, 0.5862, 0.4119, 0.5908, 0.4144, 0.625, 0.402, 0.618, 0.4119, 0.6127, 0.4202, 0.6174, 0.402, 0.618, 0.3975, 0.6008, 0.4088, 0.601, 0.4119, 0.6127, 0.911, 0.5819, 0.8929, 0.5829, 0.8929, 0.55, 0.9111, 0.5489, 0.8424, 0.5845, 0.8242, 0.5846, 0.8224, 0.5454, 0.8425, 0.5452, 0.5908, 0.2431, 0.6031, 0.2424, 0.6031, 0.5014, 0.5908, 0.5021, 0.681, 0.3092, 0.6685, 0.3092, 0.6685, 0.009782, 0.681, 0.009783, 0.5828, 0.2456, 0.5908, 0.2431, 0.5908, 0.5021, 0.5828, 0.5046, 0.6685, 0.3092, 0.6595, 0.3092, 0.6595, 0.009797, 0.6685, 0.009782, 0.4144, 0.5788, 0.4326, 0.5776, 0.4326, 0.5853, 0.4202, 0.5862, 0.3975, 0.6008, 0.402, 0.5857, 0.4119, 0.5908, 0.4088, 0.601, 0.8713, 0.2227, 0.8589, 0.2235, 0.8549, 0.2179, 0.8713, 0.2168, 0.8589, 0.2546, 0.8713, 0.2555, 0.8713, 0.2612, 0.8549, 0.2601, 0.8505, 0.25, 0.8589, 0.2546, 0.8549, 0.2601, 0.8436, 0.2538, 0.8589, 0.2235, 0.8505, 0.2282, 0.8436, 0.2242, 0.8549, 0.2179, 0.5401, 0.309, 0.5265, 0.3091, 0.5265, 0.009902, 0.5401, 0.009782, 0.5561, 0.309, 0.5401, 0.309, 0.5401, 0.009782, 0.5561, 0.009829, 0.4128, 0.7004, 0.4128, 0.7125, 0.3975, 0.7125, 0.3976, 0.7004, 0.5331, 0.7151, 0.5308, 0.7066, 0.5437, 0.7086, 0.5459, 0.7171, 0.4128, 0.7125, 0.4128, 0.7214, 0.3976, 0.7214, 0.3975, 0.7125, 0.5042, 0.6947, 0.5041, 0.7107, 0.4889, 0.7106, 0.489, 0.6946, 0.8475, 0.2398, 0.8505, 0.25, 0.8436, 0.2538, 0.8395, 0.24, 0.8505, 0.2282, 0.8475, 0.2398, 0.8395, 0.24, 0.8436, 0.2242, 0.764, 0.5444, 0.7681, 0.5582, 0.7559, 0.5653, 0.7498, 0.5447, 0.7958, 0.5212, 0.7794, 0.5223, 0.7727, 0.5117, 0.7958, 0.5077, 0.7681, 0.5582, 0.7794, 0.5645, 0.7727, 0.5746, 0.7559, 0.5653, 0.7794, 0.5223, 0.7681, 0.5287, 0.7559, 0.5212, 0.7727, 0.5117, 0.5308, 0.7066, 0.5331, 0.6946, 0.5459, 0.6967, 0.5437, 0.7086, 0.5041, 0.7107, 0.5042, 0.7242, 0.489, 0.7242, 0.4889, 0.7106, 0.9334, 0.14, 0.931, 0.1272, 0.9548, 0.1319, 0.9573, 0.1446, 0.931, 0.1775, 0.931, 0.1642, 0.9595, 0.1642, 0.9595, 0.1775, 0.8969, 0.4773, 0.8966, 0.5012, 0.8681, 0.5011, 0.8683, 0.4773, 0.8966, 0.5012, 0.8969, 0.5213, 0.8683, 0.5213, 0.8681, 0.5011, 0.7794, 0.5645, 0.7958, 0.5656, 0.7958, 0.5788, 0.7727, 0.5746, 0.7681, 0.5287, 0.764, 0.5444, 0.7498, 0.5447, 0.7559, 0.5212, 0.7727, 0.4211, 0.7958, 0.4169, 0.7958, 0.4247, 0.7789, 0.4279, 0.7958, 0.4881, 0.7727, 0.4841, 0.7789, 0.4769, 0.7958, 0.4801, 0.7559, 0.4304, 0.7727, 0.4211, 0.7789, 0.4279, 0.7658, 0.4352, 0.7727, 0.4841, 0.7559, 0.4746, 0.7658, 0.4695, 0.7789, 0.4769, 0.931, 0.1272, 0.9334, 0.1104, 0.9573, 0.115, 0.9548, 0.1319, 0.931, 0.1948, 0.931, 0.1775, 0.9595, 0.1775, 0.9595, 0.1948, 0.8975, 0.3826, 0.8993, 0.3702, 0.9094, 0.3722, 0.9075, 0.3846, 0.4515, 0.7004, 0.4514, 0.7131, 0.4394, 0.7131, 0.4394, 0.7004, 0.8993, 0.3925, 0.8975, 0.3826, 0.9075, 0.3846, 0.9094, 0.3945, 0.4514, 0.7131, 0.4515, 0.7234, 0.4394, 0.7234, 0.4394, 0.7131, 0.7498, 0.451, 0.7559, 0.4304, 0.7658, 0.4352, 0.761, 0.4512, 0.7559, 0.4746, 0.7498, 0.451, 0.761, 0.4512, 0.7658, 0.4695, 0.4216, 0.4966, 0.4168, 0.5149, 0.3975, 0.5153, 0.4052, 0.4859, 0.4168, 0.5149, 0.4216, 0.5308, 0.4052, 0.5411, 0.3975, 0.5153, 0.4516, 0.4861, 0.4347, 0.4892, 0.4263, 0.474, 0.4516, 0.4689, 0.4216, 0.5308, 0.4347, 0.5381, 0.4263, 0.5528, 0.4052, 0.5411, 0.5948, 0.7088, 0.595, 0.7245, 0.5829, 0.7244, 0.5828, 0.7088, 0.595, 0.6903, 0.5948, 0.7088, 0.5828, 0.7088, 0.5829, 0.6902, 0.8681, 0.4353, 0.8708, 0.4169, 0.9012, 0.4232, 0.8999, 0.4325, 0.8985, 0.4417, 0.8278, 0.009872, 0.8275, 0.03974, 0.7909, 0.03965, 0.791, 0.02318, 0.7912, 0.009782, 0.8275, 0.03974, 0.8278, 0.06496, 0.7912, 0.06487, 0.791, 0.05407, 0.7909, 0.03965, 0.6596, 0.6656, 0.6596, 0.6465, 0.6962, 0.6466, 0.6962, 0.6561, 0.6962, 0.6656, 0.4347, 0.5381, 0.4516, 0.5413, 0.4516, 0.558, 0.4263, 0.5528, 0.4347, 0.4892, 0.4216, 0.4966, 0.4052, 0.4859, 0.4263, 0.474, 0.5303, 0.4969, 0.5303, 0.4714, 0.5429, 0.4687, 0.5429, 0.4969, 0.5303, 0.5465, 0.5303, 0.5114, 0.5429, 0.5115, 0.5429, 0.5279, 0.4813, 0.1545, 0.4362, 0.166, 0.3981, 0.08545, 0.4432, 0.07393, 0.5118, 0.4886, 0.5071, 0.4799, 0.5176, 0.474, 0.5216, 0.4956, 0.6596, 0.6465, 0.6595, 0.6299, 0.6962, 0.6299, 0.6962, 0.6382, 0.6962, 0.6466, 0.8708, 0.4513, 0.8681, 0.4353, 0.8985, 0.4417, 0.8999, 0.4497, 0.9012, 0.4577, 0.467, 0.1936, 0.4968, 0.1997, 0.4655, 0.2817, 0.4358, 0.2757, 0.4889, 0.5115, 0.4908, 0.4969, 0.5118, 0.4886, 0.5117, 0.5114, 0.4908, 0.4969, 0.4965, 0.4857, 0.5071, 0.4799, 0.5118, 0.4886, 0.5071, 0.547, 0.5118, 0.5235, 0.5216, 0.5401, 0.5176, 0.5529, 0.4965, 0.541, 0.4908, 0.5279, 0.5118, 0.5235, 0.5071, 0.547, 0.4908, 0.5279, 0.4889, 0.5115, 0.5117, 0.5114, 0.5118, 0.5235, 0.5303, 0.5555, 0.5303, 0.5465, 0.5429, 0.5279, 0.5429, 0.558, 0.5176, 0.5529, 0.5216, 0.5401, 0.5303, 0.5465, 0.5303, 0.5555, 0.8709, 0.3724, 0.8621, 0.3719, 0.862, 0.2981, 0.8708, 0.2986, 0.5303, 0.5114, 0.5303, 0.4969, 0.5429, 0.4969, 0.5429, 0.5115, 0.4288, 0.1856, 0.4512, 0.1904, 0.42, 0.2725, 0.3975, 0.2676, 0.5216, 0.4956, 0.5176, 0.474, 0.5303, 0.4714, 0.5303, 0.4969, 0.8319, 0.4401, 0.8224, 0.4407, 0.8236, 0.4295, 0.8327, 0.4289, 0.3975, 0.2676, 0.42, 0.2725, 0.4194, 0.2838, 0.3977, 0.2791, 0.8248, 0.3747, 0.8344, 0.3748, 0.8347, 0.3858, 0.8252, 0.3858, 0.8708, 0.2986, 0.862, 0.2981, 0.8621, 0.2895, 0.8709, 0.2899, 0.8415, 0.525, 0.832, 0.5257, 0.8224, 0.4407, 0.8319, 0.4401, 0.8259, 0.2895, 0.8354, 0.2895, 0.8344, 0.3748, 0.8248, 0.3747, 0.4512, 0.1904, 0.467, 0.1936, 0.4358, 0.2757, 0.42, 0.2725, 0.4999, 0.1497, 0.4813, 0.1545, 0.4432, 0.07393, 0.4618, 0.06917, 0.9333, 0.4786, 0.942, 0.4773, 0.942, 0.4852, 0.9333, 0.4865, 0.4347, 0.2869, 0.4635, 0.2928, 0.469, 0.3058, 0.4392, 0.2998, 0.4194, 0.2838, 0.4347, 0.2869, 0.4392, 0.2998, 0.4235, 0.2966, 0.4412, 0.06276, 0.3975, 0.0739, 0.3997, 0.06117, 0.4447, 0.04968, 0.4618, 0.06917, 0.4432, 0.07393, 0.4412, 0.06276, 0.4592, 0.05815, 0.4432, 0.07393, 0.3981, 0.08545, 0.3975, 0.0739, 0.4412, 0.06276, 0.42, 0.2725, 0.4358, 0.2757, 0.4347, 0.2869, 0.4194, 0.2838, 0.4358, 0.2757, 0.4655, 0.2817, 0.4635, 0.2928, 0.4347, 0.2869, 0.4235, 0.2966, 0.4392, 0.2998, 0.454, 0.3139, 0.4405, 0.3112, 0.4447, 0.04968, 0.3997, 0.06117, 0.4198, 0.04464, 0.4583, 0.03482, 0.4633, 0.04493, 0.4447, 0.04968, 0.4583, 0.03482, 0.4742, 0.03075, 0.9235, 0.4934, 0.9333, 0.4865, 0.9333, 0.4992, 0.9235, 0.5051, 0.8252, 0.3858, 0.8347, 0.3858, 0.8354, 0.3973, 0.8259, 0.3972, 0.3977, 0.2791, 0.4194, 0.2838, 0.4235, 0.2966, 0.4011, 0.2917, 0.8327, 0.4289, 0.8236, 0.4295, 0.832, 0.4175, 0.8415, 0.4169, 0.4592, 0.05815, 0.4412, 0.06276, 0.4447, 0.04968, 0.4633, 0.04493, 0.9235, 0.5051, 0.9333, 0.4992, 0.9329, 0.5236, 0.9329, 0.5236, 0.8473, 0.1718, 0.8395, 0.157, 0.8552, 0.1104, 0.8552, 0.1104, 0.8552, 0.1779, 0.8473, 0.1718, 0.8552, 0.1104, 0.8552, 0.1104, 0.9333, 0.4992, 0.942, 0.4981, 0.9329, 0.5236, 0.9329, 0.5236, 0.4392, 0.2998, 0.469, 0.3058, 0.4794, 0.3191, 0.454, 0.3139, 0.9333, 0.4865, 0.942, 0.4852, 0.942, 0.4981, 0.9333, 0.4992, 0.8526, 0.1973, 0.8449, 0.1903, 0.8473, 0.1718, 0.8552, 0.1779, 0.4011, 0.2917, 0.4235, 0.2966, 0.4405, 0.3112, 0.4213, 0.307, 0.0, 0.0, 0.0, 0.0, 0.0, 0.0, 0.0, 0.0, 0.0, 0.0, 0.0, 0.0, 0.0, 0.0, 0.0, 0.0, 0.0, 0.0, 0.0, 0.0, 0.0, 0.0, 0.0, 0.0, 0.0, 0.0, 0.0, 0.0, 0.0, 0.0, 0.0, 0.0, 0.4742, 0.03075, 0.4583, 0.03482, 0.4999, 0.009782, 0.4999, 0.009782, 0.4583, 0.03482, 0.4198, 0.04464, 0.4999, 0.009782, 0.4999, 0.009782, 0.4405, 0.3112, 0.454, 0.3139, 0.4968, 0.3364, 0.4968, 0.3364, 0.454, 0.3139, 0.4794, 0.3191, 0.4968, 0.3364, 0.4968, 0.3364, 0.1929, 0.9614, 0.2592, 0.9611, 0.3117, 0.9888, 0.231, 0.9893, 0.1001, 0.9621, 0.1929, 0.9614, 0.231, 0.9893, 0.118, 0.9901, 0.0557, 0.9621, 0.06318, 0.9902, 0.01989, 0.9895, 0.01976, 0.9617, 0.7409, 0.2614, 0.7177, 0.2647, 0.7076, 0.228, 0.7414, 0.223, 0.1001, 0.9621, 0.118, 0.9901, 0.06318, 0.9902, 0.0557, 0.9621, 0.0, 0.0, 0.0, 0.0, 0.0, 0.0, 0.0, 0.0])
me_cube.materials.append(mat_reapblade_mat)
me_cube.use_remesh_preserve_volume = False
me_cube.use_remesh_preserve_attributes = False
me_cube.use_mirror_vertex_groups = False
me_cube.update()

# ---- objects
ob_cube = bpy.data.objects.new('Cube', me_cube)

# ---- transforms, parenting, visibility, modifiers, constraints
ob_cube.location = (0.0, 0.0, 0.0)
ob_cube.rotation_euler = (0.5547, -0.5685, -0.4228)
ob_cube.lock_rotations_4d = False
ob_cube.empty_display_type = 'ARROWS'
ob_cube.lineart.crease_threshold = 0.0
_m = ob_cube.modifiers.new('Mirror', 'MIRROR')
_m.use_clip = True

# ---- collection membership
col_collection_1.objects.link(ob_cube)

# ---- scene / render settings (as saved in the file)
scene.frame_start = 1; scene.frame_end = 250; scene.frame_set(1)
scene.render.engine = 'CYCLES'
scene.render.resolution_percentage = 50
scene.render.dither_intensity = 0.0
scene.cycles.use_denoising = False
scene.cycles.samples = 10
scene.cycles.sampling_pattern = 'TABULATED_SOBOL'
scene.cycles.light_sampling_threshold = 0.0
scene.cycles.use_adaptive_sampling = False
scene.cycles.use_light_tree = False
scene.cycles.blur_glossy = 0.0
scene.cycles.pixel_filter_type = 'GAUSSIAN'
scene.cycles.sample_clamp_indirect = 0.0
scene.view_settings.view_transform = 'Standard'
bpy.context.view_layer.update()

# ---- added for rendering (the .blend has no active camera and no usable light): camera, sun
cam_auto = bpy.data.cameras.new('AutoCamera')
cam_auto.lens = 50.0
cam_auto.sensor_width = 36.0
cam_auto.clip_end = 1000.0
ob_auto_camera = bpy.data.objects.new('AutoCamera', cam_auto)
scene.collection.objects.link(ob_auto_camera)
ob_auto_camera.location = (15.725, -17.6356, 13.0314)
ob_auto_camera.rotation_euler = (1.09748, -7.21219e-08, 0.694738)
scene.camera = ob_auto_camera
light_auto_sun = bpy.data.lights.new('AutoSun', 'SUN')
light_auto_sun.energy = 3.0
light_auto_sun.angle = 0.0523599
ob_auto_sun = bpy.data.objects.new('AutoSun', light_auto_sun)
scene.collection.objects.link(ob_auto_sun)
ob_auto_sun.rotation_euler = (0.872665, 0.174533, 0.523599)
bpy.context.view_layer.update()
